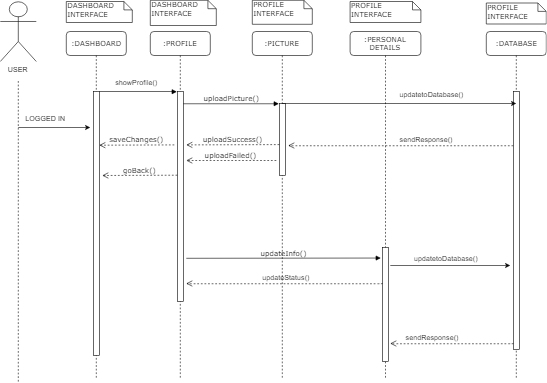

The diagram above was exported from draw.io. Its source (the exported page's mxGraphModel, read from the mxfile embedded in the PNG):
<mxGraphModel dx="2300" dy="621" grid="1" gridSize="10" guides="1" tooltips="1" connect="1" arrows="1" fold="1" page="1" pageScale="1" pageWidth="1100" pageHeight="850" background="#ffffff" math="0" shadow="0">
  <root>
    <mxCell id="0" />
    <mxCell id="1" parent="0" />
    <mxCell id="7baba1c4bc27f4b0-2" value=":PROFILE" style="shape=umlLifeline;perimeter=lifelinePerimeter;whiteSpace=wrap;html=1;container=1;collapsible=0;recursiveResize=0;outlineConnect=0;rounded=1;shadow=0;comic=0;labelBackgroundColor=none;strokeColor=#000000;strokeWidth=1;fillColor=#FFFFFF;fontFamily=Verdana;fontSize=12;fontColor=#000000;align=center;" parent="1" vertex="1">
      <mxGeometry x="240" y="80" width="100" height="580" as="geometry" />
    </mxCell>
    <mxCell id="7baba1c4bc27f4b0-10" value="" style="html=1;points=[];perimeter=orthogonalPerimeter;rounded=0;shadow=0;comic=0;labelBackgroundColor=none;strokeColor=#000000;strokeWidth=1;fillColor=#FFFFFF;fontFamily=Verdana;fontSize=12;fontColor=#000000;align=center;" parent="7baba1c4bc27f4b0-2" vertex="1">
      <mxGeometry x="45" y="100" width="10" height="350" as="geometry" />
    </mxCell>
    <mxCell id="7baba1c4bc27f4b0-3" value=":PICTURE" style="shape=umlLifeline;perimeter=lifelinePerimeter;whiteSpace=wrap;html=1;container=1;collapsible=0;recursiveResize=0;outlineConnect=0;rounded=1;shadow=0;comic=0;labelBackgroundColor=none;strokeColor=#000000;strokeWidth=1;fillColor=#FFFFFF;fontFamily=Verdana;fontSize=12;fontColor=#000000;align=center;" parent="1" vertex="1">
      <mxGeometry x="410" y="80" width="100" height="580" as="geometry" />
    </mxCell>
    <mxCell id="7baba1c4bc27f4b0-13" value="" style="html=1;points=[];perimeter=orthogonalPerimeter;rounded=0;shadow=0;comic=0;labelBackgroundColor=none;strokeColor=#000000;strokeWidth=1;fillColor=#FFFFFF;fontFamily=Verdana;fontSize=12;fontColor=#000000;align=center;" parent="7baba1c4bc27f4b0-3" vertex="1">
      <mxGeometry x="45" y="120" width="10" height="120" as="geometry" />
    </mxCell>
    <mxCell id="7baba1c4bc27f4b0-4" value=":PERSONAL DETAILS" style="shape=umlLifeline;perimeter=lifelinePerimeter;whiteSpace=wrap;html=1;container=1;collapsible=0;recursiveResize=0;outlineConnect=0;rounded=1;shadow=0;comic=0;labelBackgroundColor=none;strokeColor=#000000;strokeWidth=1;fillColor=#FFFFFF;fontFamily=Verdana;fontSize=12;fontColor=#000000;align=center;" parent="1" vertex="1">
      <mxGeometry x="573" y="80" width="118" height="580" as="geometry" />
    </mxCell>
    <mxCell id="7baba1c4bc27f4b0-22" value="" style="html=1;points=[];perimeter=orthogonalPerimeter;rounded=0;shadow=0;comic=0;labelBackgroundColor=none;strokeColor=#000000;strokeWidth=1;fillColor=#FFFFFF;fontFamily=Verdana;fontSize=12;fontColor=#000000;align=center;" parent="7baba1c4bc27f4b0-4" vertex="1">
      <mxGeometry x="54" y="360" width="10" height="190" as="geometry" />
    </mxCell>
    <mxCell id="7baba1c4bc27f4b0-7" value=":DATABASE" style="shape=umlLifeline;perimeter=lifelinePerimeter;whiteSpace=wrap;html=1;container=1;collapsible=0;recursiveResize=0;outlineConnect=0;rounded=1;shadow=0;comic=0;labelBackgroundColor=none;strokeColor=#000000;strokeWidth=1;fillColor=#FFFFFF;fontFamily=Verdana;fontSize=12;fontColor=#000000;align=center;" parent="1" vertex="1">
      <mxGeometry x="800" y="80" width="100" height="580" as="geometry" />
    </mxCell>
    <mxCell id="7baba1c4bc27f4b0-28" value="" style="html=1;points=[];perimeter=orthogonalPerimeter;rounded=0;shadow=0;comic=0;labelBackgroundColor=none;strokeColor=#000000;strokeWidth=1;fillColor=#FFFFFF;fontFamily=Verdana;fontSize=12;fontColor=#000000;align=center;" parent="7baba1c4bc27f4b0-7" vertex="1">
      <mxGeometry x="45" y="100" width="10" height="430" as="geometry" />
    </mxCell>
    <mxCell id="7baba1c4bc27f4b0-8" value=":DASHBOARD" style="shape=umlLifeline;perimeter=lifelinePerimeter;whiteSpace=wrap;html=1;container=1;collapsible=0;recursiveResize=0;outlineConnect=0;rounded=1;shadow=0;comic=0;labelBackgroundColor=none;strokeColor=#000000;strokeWidth=1;fillColor=#FFFFFF;fontFamily=Verdana;fontSize=12;fontColor=#000000;align=center;" parent="1" vertex="1">
      <mxGeometry x="100" y="80" width="100" height="580" as="geometry" />
    </mxCell>
    <mxCell id="7baba1c4bc27f4b0-9" value="" style="html=1;points=[];perimeter=orthogonalPerimeter;rounded=0;shadow=0;comic=0;labelBackgroundColor=none;strokeColor=#000000;strokeWidth=1;fillColor=#FFFFFF;fontFamily=Verdana;fontSize=12;fontColor=#000000;align=center;" parent="7baba1c4bc27f4b0-8" vertex="1">
      <mxGeometry x="45" y="100" width="10" height="440" as="geometry" />
    </mxCell>
    <mxCell id="7baba1c4bc27f4b0-11" value="" style="html=1;verticalAlign=bottom;endArrow=block;entryX=0;entryY=0;labelBackgroundColor=none;fontFamily=Verdana;fontSize=12;edgeStyle=elbowEdgeStyle;elbow=vertical;" parent="1" source="7baba1c4bc27f4b0-9" target="7baba1c4bc27f4b0-10" edge="1">
      <mxGeometry relative="1" as="geometry">
        <mxPoint x="220" y="190" as="sourcePoint" />
        <Array as="points">
          <mxPoint x="250" y="180" />
        </Array>
      </mxGeometry>
    </mxCell>
    <mxCell id="7baba1c4bc27f4b0-14" value="uploadPicture()" style="html=1;verticalAlign=bottom;endArrow=block;entryX=0;entryY=0;labelBackgroundColor=none;fontFamily=Verdana;fontSize=12;edgeStyle=elbowEdgeStyle;elbow=vertical;" parent="1" source="7baba1c4bc27f4b0-10" target="7baba1c4bc27f4b0-13" edge="1">
      <mxGeometry relative="1" as="geometry">
        <mxPoint x="370" y="200" as="sourcePoint" />
      </mxGeometry>
    </mxCell>
    <mxCell id="7baba1c4bc27f4b0-40" value="DASHBOARD INTERFACE&lt;br&gt;" style="shape=note;whiteSpace=wrap;html=1;size=14;verticalAlign=top;align=left;spacingTop=-6;rounded=0;shadow=0;comic=0;labelBackgroundColor=none;strokeColor=#000000;strokeWidth=1;fillColor=#FFFFFF;fontFamily=Verdana;fontSize=12;fontColor=#000000;" parent="1" vertex="1">
      <mxGeometry x="100" y="30" width="110" height="35" as="geometry" />
    </mxCell>
    <mxCell id="7baba1c4bc27f4b0-41" value="DASHBOARD INTERFACE" style="shape=note;whiteSpace=wrap;html=1;size=14;verticalAlign=top;align=left;spacingTop=-6;rounded=0;shadow=0;comic=0;labelBackgroundColor=none;strokeColor=#000000;strokeWidth=1;fillColor=#FFFFFF;fontFamily=Verdana;fontSize=12;fontColor=#000000;" parent="1" vertex="1">
      <mxGeometry x="240" y="28" width="110" height="42" as="geometry" />
    </mxCell>
    <mxCell id="7baba1c4bc27f4b0-42" value="PROFILE &lt;br&gt;INTERFACE&lt;br&gt;" style="shape=note;whiteSpace=wrap;html=1;size=14;verticalAlign=top;align=left;spacingTop=-6;rounded=0;shadow=0;comic=0;labelBackgroundColor=none;strokeColor=#000000;strokeWidth=1;fillColor=#FFFFFF;fontFamily=Verdana;fontSize=12;fontColor=#000000;" parent="1" vertex="1">
      <mxGeometry x="410" y="28" width="100" height="40" as="geometry" />
    </mxCell>
    <mxCell id="7baba1c4bc27f4b0-43" value="PROFILE &lt;br&gt;INTERFACE&lt;br&gt;" style="shape=note;whiteSpace=wrap;html=1;size=14;verticalAlign=top;align=left;spacingTop=-6;rounded=0;shadow=0;comic=0;labelBackgroundColor=none;strokeColor=#000000;strokeWidth=1;fillColor=#FFFFFF;fontFamily=Verdana;fontSize=12;fontColor=#000000;" parent="1" vertex="1">
      <mxGeometry x="573" y="30" width="118" height="35" as="geometry" />
    </mxCell>
    <mxCell id="7baba1c4bc27f4b0-46" value="PROFILE&lt;br&gt;INTERFACE&lt;br&gt;" style="shape=note;whiteSpace=wrap;html=1;size=14;verticalAlign=top;align=left;spacingTop=-6;rounded=0;shadow=0;comic=0;labelBackgroundColor=none;strokeColor=#000000;strokeWidth=1;fillColor=#FFFFFF;fontFamily=Verdana;fontSize=12;fontColor=#000000;" parent="1" vertex="1">
      <mxGeometry x="800" y="32.5" width="100" height="35" as="geometry" />
    </mxCell>
    <mxCell id="4vHjAFMe-0f_OTMldnhO-1" value="showProfile()" style="text;html=1;resizable=0;points=[];autosize=1;align=left;verticalAlign=top;spacingTop=-4;" vertex="1" parent="1">
      <mxGeometry x="180" y="155" width="90" height="20" as="geometry" />
    </mxCell>
    <mxCell id="4vHjAFMe-0f_OTMldnhO-4" value="USER" style="shape=umlActor;verticalLabelPosition=bottom;labelBackgroundColor=#ffffff;verticalAlign=top;html=1;outlineConnect=0;" vertex="1" parent="1">
      <mxGeometry x="-10" y="30" width="60" height="100" as="geometry" />
    </mxCell>
    <mxCell id="4vHjAFMe-0f_OTMldnhO-7" value="" style="endArrow=none;dashed=1;html=1;" edge="1" parent="1">
      <mxGeometry width="50" height="50" relative="1" as="geometry">
        <mxPoint x="20" y="663.5294117647059" as="sourcePoint" />
        <mxPoint x="20" y="160" as="targetPoint" />
      </mxGeometry>
    </mxCell>
    <mxCell id="4vHjAFMe-0f_OTMldnhO-8" value="" style="endArrow=classic;html=1;" edge="1" parent="1">
      <mxGeometry width="50" height="50" relative="1" as="geometry">
        <mxPoint x="20" y="240" as="sourcePoint" />
        <mxPoint x="140" y="240" as="targetPoint" />
      </mxGeometry>
    </mxCell>
    <mxCell id="4vHjAFMe-0f_OTMldnhO-9" value="LOGGED IN" style="text;html=1;resizable=0;points=[];autosize=1;align=left;verticalAlign=top;spacingTop=-4;" vertex="1" parent="1">
      <mxGeometry x="30" y="216" width="80" height="20" as="geometry" />
    </mxCell>
    <mxCell id="4vHjAFMe-0f_OTMldnhO-10" value="uploadFailed()" style="html=1;verticalAlign=bottom;endArrow=open;dashed=1;endSize=8;labelBackgroundColor=none;fontFamily=Verdana;fontSize=12;" edge="1" parent="1">
      <mxGeometry relative="1" as="geometry">
        <mxPoint x="300" y="295" as="targetPoint" />
        <mxPoint x="450" y="295" as="sourcePoint" />
      </mxGeometry>
    </mxCell>
    <mxCell id="4vHjAFMe-0f_OTMldnhO-12" value="" style="html=1;verticalAlign=bottom;endArrow=open;dashed=1;endSize=8;labelBackgroundColor=none;fontFamily=Verdana;fontSize=12;edgeStyle=elbowEdgeStyle;elbow=vertical;" edge="1" parent="1" source="7baba1c4bc27f4b0-28">
      <mxGeometry x="0.3203" y="-12" relative="1" as="geometry">
        <mxPoint x="470" y="270" as="targetPoint" />
        <Array as="points" />
        <mxPoint x="830" y="340" as="sourcePoint" />
        <mxPoint as="offset" />
      </mxGeometry>
    </mxCell>
    <mxCell id="4vHjAFMe-0f_OTMldnhO-13" value="sendResponse()" style="text;html=1;resizable=0;points=[];autosize=1;align=left;verticalAlign=top;spacingTop=-4;" vertex="1" parent="1">
      <mxGeometry x="654" y="250" width="100" height="20" as="geometry" />
    </mxCell>
    <mxCell id="4vHjAFMe-0f_OTMldnhO-14" value="sendResponse()" style="text;html=1;resizable=0;points=[];autosize=1;align=left;verticalAlign=top;spacingTop=-4;" vertex="1" parent="1">
      <mxGeometry x="664" y="580" width="100" height="20" as="geometry" />
    </mxCell>
    <mxCell id="7baba1c4bc27f4b0-23" value="updateInfo()" style="html=1;verticalAlign=bottom;endArrow=block;entryX=-0.271;entryY=0.092;labelBackgroundColor=none;fontFamily=Verdana;fontSize=12;entryDx=0;entryDy=0;entryPerimeter=0;" parent="1" target="7baba1c4bc27f4b0-22" edge="1">
      <mxGeometry relative="1" as="geometry">
        <mxPoint x="300" y="458" as="sourcePoint" />
      </mxGeometry>
    </mxCell>
    <mxCell id="4vHjAFMe-0f_OTMldnhO-15" value="" style="html=1;verticalAlign=bottom;endArrow=open;dashed=1;endSize=8;labelBackgroundColor=none;fontFamily=Verdana;fontSize=12;edgeStyle=elbowEdgeStyle;elbow=vertical;" edge="1" parent="1">
      <mxGeometry x="0.3203" y="-12" relative="1" as="geometry">
        <mxPoint x="640" y="600" as="targetPoint" />
        <Array as="points" />
        <mxPoint x="845" y="599.9285714285716" as="sourcePoint" />
        <mxPoint as="offset" />
      </mxGeometry>
    </mxCell>
    <mxCell id="4vHjAFMe-0f_OTMldnhO-16" value="" style="endArrow=classic;html=1;" edge="1" parent="1" source="7baba1c4bc27f4b0-3">
      <mxGeometry width="50" height="50" relative="1" as="geometry">
        <mxPoint x="520" y="260" as="sourcePoint" />
        <mxPoint x="850" y="200" as="targetPoint" />
      </mxGeometry>
    </mxCell>
    <mxCell id="4vHjAFMe-0f_OTMldnhO-17" value="updatetoDatabase()" style="text;html=1;resizable=0;points=[];autosize=1;align=left;verticalAlign=top;spacingTop=-4;" vertex="1" parent="1">
      <mxGeometry x="654" y="175" width="120" height="20" as="geometry" />
    </mxCell>
    <mxCell id="4vHjAFMe-0f_OTMldnhO-24" value="" style="endArrow=classic;html=1;" edge="1" parent="1">
      <mxGeometry width="50" height="50" relative="1" as="geometry">
        <mxPoint x="640" y="470" as="sourcePoint" />
        <mxPoint x="840" y="470" as="targetPoint" />
      </mxGeometry>
    </mxCell>
    <mxCell id="4vHjAFMe-0f_OTMldnhO-25" value="updatetoDatabase()" style="text;html=1;resizable=0;points=[];autosize=1;align=left;verticalAlign=top;spacingTop=-4;" vertex="1" parent="1">
      <mxGeometry x="677.5" y="449" width="120" height="20" as="geometry" />
    </mxCell>
    <mxCell id="4vHjAFMe-0f_OTMldnhO-32" value="uploadSuccess()" style="html=1;verticalAlign=bottom;endArrow=open;dashed=1;endSize=8;labelBackgroundColor=none;fontFamily=Verdana;fontSize=12;" edge="1" parent="1">
      <mxGeometry relative="1" as="geometry">
        <mxPoint x="300" y="269" as="targetPoint" />
        <mxPoint x="455" y="268.5" as="sourcePoint" />
      </mxGeometry>
    </mxCell>
    <mxCell id="4vHjAFMe-0f_OTMldnhO-37" value="" style="html=1;verticalAlign=bottom;endArrow=open;dashed=1;endSize=8;labelBackgroundColor=none;fontFamily=Verdana;fontSize=12;edgeStyle=elbowEdgeStyle;elbow=vertical;" edge="1" parent="1">
      <mxGeometry x="0.3203" y="-12" relative="1" as="geometry">
        <mxPoint x="300" y="500" as="targetPoint" />
        <Array as="points" />
        <mxPoint x="627" y="499.92857142857156" as="sourcePoint" />
        <mxPoint as="offset" />
      </mxGeometry>
    </mxCell>
    <mxCell id="4vHjAFMe-0f_OTMldnhO-38" value="updateStatus()" style="text;html=1;resizable=0;points=[];autosize=1;align=left;verticalAlign=top;spacingTop=-4;" vertex="1" parent="1">
      <mxGeometry x="425" y="480" width="90" height="20" as="geometry" />
    </mxCell>
    <mxCell id="4vHjAFMe-0f_OTMldnhO-40" value="saveChanges()" style="html=1;verticalAlign=bottom;endArrow=open;dashed=1;endSize=8;labelBackgroundColor=none;fontFamily=Verdana;fontSize=12;" edge="1" parent="1">
      <mxGeometry relative="1" as="geometry">
        <mxPoint x="155" y="269.5" as="targetPoint" />
        <mxPoint x="280" y="269" as="sourcePoint" />
      </mxGeometry>
    </mxCell>
    <mxCell id="4vHjAFMe-0f_OTMldnhO-41" value="goBack()" style="html=1;verticalAlign=bottom;endArrow=open;dashed=1;endSize=8;labelBackgroundColor=none;fontFamily=Verdana;fontSize=12;" edge="1" parent="1">
      <mxGeometry relative="1" as="geometry">
        <mxPoint x="160" y="319.9999999999999" as="targetPoint" />
        <mxPoint x="285" y="319.5" as="sourcePoint" />
      </mxGeometry>
    </mxCell>
  </root>
</mxGraphModel>